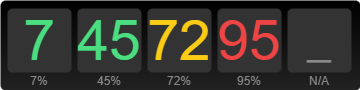

The diagram above was exported from draw.io. Its source (the exported page's mxGraphModel, read from the mxfile embedded in the PNG):
<mxGraphModel dx="149" dy="193" grid="1" gridSize="10" guides="1" tooltips="1" connect="1" arrows="1" fold="1" page="1" pageScale="1" pageWidth="850" pageHeight="1100" math="0" shadow="0">
  <root>
    <mxCell id="0" />
    <mxCell id="1" parent="0" />
    <mxCell id="13" value="" style="rounded=1;whiteSpace=wrap;html=1;strokeColor=none;fillColor=light-dark(#000000,#000000);gradientColor=#222222;gradientDirection=south;arcSize=6;" vertex="1" parent="1">
      <mxGeometry x="130" y="220" width="360" height="90" as="geometry" />
    </mxCell>
    <mxCell id="2" value="&lt;div&gt;&lt;font style=&quot;font-size: 57px; color: rgb(74, 222, 128);&quot;&gt;7&lt;/font&gt;&lt;/div&gt;" style="rounded=1;whiteSpace=wrap;html=1;arcSize=8;imageWidth=24;fontColor=#4ADE80;fillColor=#333333;strokeColor=none;" vertex="1" parent="1">
      <mxGeometry x="137" y="228" width="64" height="64" as="geometry" />
    </mxCell>
    <mxCell id="4" value="&lt;div&gt;&lt;font style=&quot;font-size: 57px; color: rgb(74, 222, 128);&quot;&gt;45&lt;/font&gt;&lt;/div&gt;" style="rounded=1;whiteSpace=wrap;html=1;arcSize=8;imageWidth=24;fillColor=#333333;strokeColor=none;" vertex="1" parent="1">
      <mxGeometry x="207" y="228" width="64" height="64" as="geometry" />
    </mxCell>
    <mxCell id="5" value="&lt;div&gt;&lt;font style=&quot;font-size: 57px; color: rgb(250, 204, 21);&quot;&gt;72&lt;/font&gt;&lt;/div&gt;" style="rounded=1;whiteSpace=wrap;html=1;arcSize=8;imageWidth=24;fillColor=#333333;strokeColor=none;" vertex="1" parent="1">
      <mxGeometry x="277" y="228" width="64" height="64" as="geometry" />
    </mxCell>
    <mxCell id="6" value="&lt;div&gt;&lt;font style=&quot;font-size: 57px; color: rgb(239, 68, 68);&quot;&gt;95&lt;/font&gt;&lt;/div&gt;" style="rounded=1;whiteSpace=wrap;html=1;arcSize=8;imageWidth=24;fillColor=#333333;strokeColor=none;" vertex="1" parent="1">
      <mxGeometry x="347" y="228" width="64" height="64" as="geometry" />
    </mxCell>
    <mxCell id="7" value="&lt;div&gt;&lt;font style=&quot;font-size: 42px; color: rgb(136, 136, 136);&quot;&gt;_&lt;/font&gt;&lt;/div&gt;" style="rounded=1;whiteSpace=wrap;html=1;arcSize=8;imageWidth=24;fillColor=#333333;strokeColor=none;" vertex="1" parent="1">
      <mxGeometry x="417" y="228" width="64" height="64" as="geometry" />
    </mxCell>
    <mxCell id="8" value="7%" style="text;html=1;align=center;verticalAlign=middle;whiteSpace=wrap;rounded=0;fontColor=#888888;" vertex="1" parent="1">
      <mxGeometry x="139" y="292" width="60" height="18" as="geometry" />
    </mxCell>
    <mxCell id="9" value="45%" style="text;html=1;align=center;verticalAlign=middle;whiteSpace=wrap;rounded=0;fontColor=#888888;" vertex="1" parent="1">
      <mxGeometry x="209" y="292" width="60" height="18" as="geometry" />
    </mxCell>
    <mxCell id="10" value="72%" style="text;html=1;align=center;verticalAlign=middle;whiteSpace=wrap;rounded=0;fontColor=#888888;" vertex="1" parent="1">
      <mxGeometry x="279" y="292" width="60" height="18" as="geometry" />
    </mxCell>
    <mxCell id="11" value="95%" style="text;html=1;align=center;verticalAlign=middle;whiteSpace=wrap;rounded=0;fontColor=#888888;" vertex="1" parent="1">
      <mxGeometry x="349" y="292" width="60" height="18" as="geometry" />
    </mxCell>
    <mxCell id="12" value="N/A" style="text;html=1;align=center;verticalAlign=middle;whiteSpace=wrap;rounded=0;fontColor=#888888;" vertex="1" parent="1">
      <mxGeometry x="419" y="292" width="60" height="18" as="geometry" />
    </mxCell>
  </root>
</mxGraphModel>